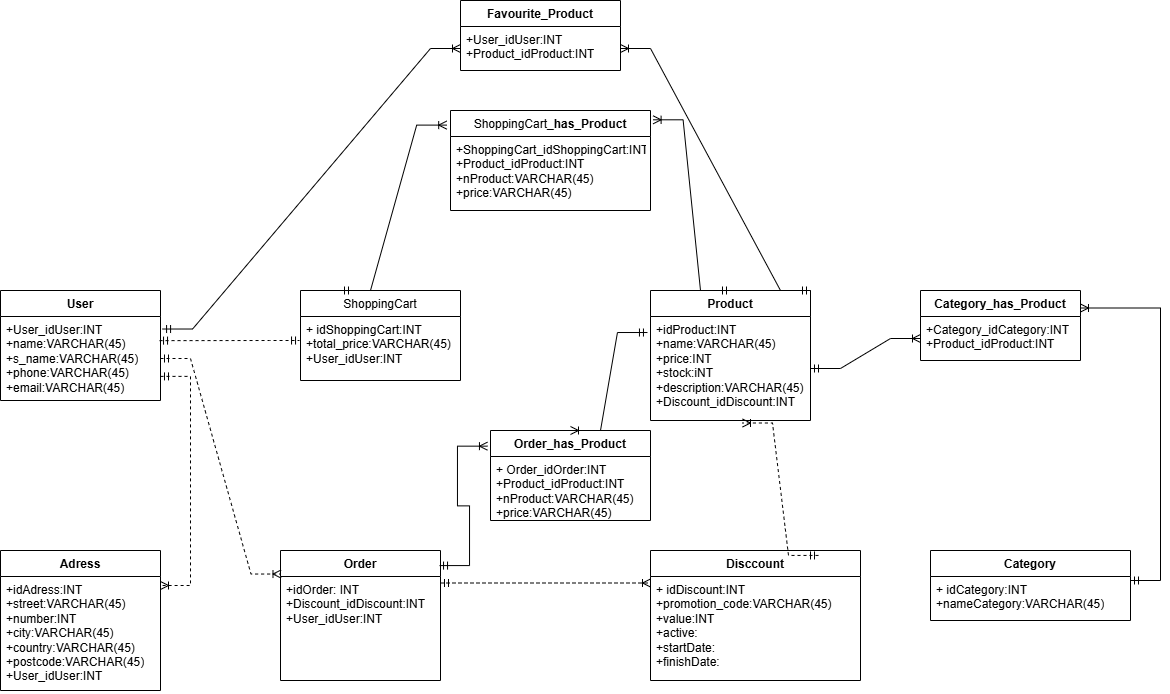

The diagram above was exported from draw.io. Its source (the exported page's mxGraphModel, read from the mxfile embedded in the PNG):
<mxGraphModel dx="1591" dy="1912" grid="1" gridSize="10" guides="1" tooltips="1" connect="1" arrows="1" fold="1" page="1" pageScale="1" pageWidth="827" pageHeight="1169" math="0" shadow="0">
  <root>
    <mxCell id="0" />
    <mxCell id="1" parent="0" />
    <mxCell id="y7Lo6_qIOmENLzMQSb0R-10" value="User" style="swimlane;fontStyle=1;align=center;verticalAlign=top;childLayout=stackLayout;horizontal=1;startSize=26;horizontalStack=0;resizeParent=1;resizeParentMax=0;resizeLast=0;collapsible=1;marginBottom=0;whiteSpace=wrap;html=1;" parent="1" vertex="1">
      <mxGeometry x="40" y="150" width="160" height="110" as="geometry" />
    </mxCell>
    <mxCell id="y7Lo6_qIOmENLzMQSb0R-11" value="+User_idUser:INT&lt;div&gt;+name:VARCHAR(45)&lt;/div&gt;&lt;div&gt;+s_name:VARCHAR(45)&lt;/div&gt;&lt;div&gt;+phone:&lt;span style=&quot;background-color: transparent; color: light-dark(rgb(0, 0, 0), rgb(255, 255, 255));&quot;&gt;VARCHAR(45)&lt;/span&gt;&lt;/div&gt;&lt;div&gt;&lt;span style=&quot;background-color: transparent; color: light-dark(rgb(0, 0, 0), rgb(255, 255, 255));&quot;&gt;+email:&lt;/span&gt;&lt;span style=&quot;background-color: transparent; color: light-dark(rgb(0, 0, 0), rgb(255, 255, 255));&quot;&gt;VARCHAR(45)&lt;/span&gt;&lt;/div&gt;" style="text;strokeColor=none;fillColor=none;align=left;verticalAlign=top;spacingLeft=4;spacingRight=4;overflow=hidden;rotatable=0;points=[[0,0.5],[1,0.5]];portConstraint=eastwest;whiteSpace=wrap;html=1;" parent="y7Lo6_qIOmENLzMQSb0R-10" vertex="1">
      <mxGeometry y="26" width="160" height="84" as="geometry" />
    </mxCell>
    <mxCell id="y7Lo6_qIOmENLzMQSb0R-14" value="Order" style="swimlane;fontStyle=1;align=center;verticalAlign=top;childLayout=stackLayout;horizontal=1;startSize=26;horizontalStack=0;resizeParent=1;resizeParentMax=0;resizeLast=0;collapsible=1;marginBottom=0;whiteSpace=wrap;html=1;" parent="1" vertex="1">
      <mxGeometry x="320" y="410" width="160" height="130" as="geometry" />
    </mxCell>
    <mxCell id="y7Lo6_qIOmENLzMQSb0R-15" value="+idOrder: INT&lt;div&gt;+Discount_idDiscount:INT&lt;/div&gt;&lt;div&gt;+User_idUser:INT&lt;/div&gt;&lt;div&gt;&lt;br&gt;&lt;/div&gt;&lt;div&gt;&lt;br&gt;&lt;/div&gt;&lt;div&gt;&lt;br&gt;&lt;/div&gt;&lt;div&gt;&lt;br&gt;&lt;/div&gt;" style="text;strokeColor=none;fillColor=none;align=left;verticalAlign=top;spacingLeft=4;spacingRight=4;overflow=hidden;rotatable=0;points=[[0,0.5],[1,0.5]];portConstraint=eastwest;whiteSpace=wrap;html=1;" parent="y7Lo6_qIOmENLzMQSb0R-14" vertex="1">
      <mxGeometry y="26" width="160" height="104" as="geometry" />
    </mxCell>
    <mxCell id="y7Lo6_qIOmENLzMQSb0R-18" value="Adress" style="swimlane;fontStyle=1;align=center;verticalAlign=top;childLayout=stackLayout;horizontal=1;startSize=26;horizontalStack=0;resizeParent=1;resizeParentMax=0;resizeLast=0;collapsible=1;marginBottom=0;whiteSpace=wrap;html=1;" parent="1" vertex="1">
      <mxGeometry x="40" y="410" width="160" height="140" as="geometry" />
    </mxCell>
    <mxCell id="y7Lo6_qIOmENLzMQSb0R-19" value="+idAdress:INT&lt;div&gt;+street:&lt;span style=&quot;background-color: transparent; color: light-dark(rgb(0, 0, 0), rgb(255, 255, 255));&quot;&gt;VARCHAR(45)&lt;/span&gt;&lt;/div&gt;&lt;div&gt;&lt;span style=&quot;background-color: transparent; color: light-dark(rgb(0, 0, 0), rgb(255, 255, 255));&quot;&gt;+number:INT&lt;/span&gt;&lt;/div&gt;&lt;div&gt;&lt;span style=&quot;background-color: transparent; color: light-dark(rgb(0, 0, 0), rgb(255, 255, 255));&quot;&gt;+city:&lt;/span&gt;&lt;span style=&quot;background-color: transparent; color: light-dark(rgb(0, 0, 0), rgb(255, 255, 255));&quot;&gt;VARCHAR(45)&lt;/span&gt;&lt;/div&gt;&lt;div&gt;&lt;span style=&quot;background-color: transparent; color: light-dark(rgb(0, 0, 0), rgb(255, 255, 255));&quot;&gt;+country:&lt;/span&gt;&lt;span style=&quot;background-color: transparent; color: light-dark(rgb(0, 0, 0), rgb(255, 255, 255));&quot;&gt;VARCHAR(45)&lt;/span&gt;&lt;/div&gt;&lt;div&gt;&lt;span style=&quot;background-color: transparent; color: light-dark(rgb(0, 0, 0), rgb(255, 255, 255));&quot;&gt;+postcode:&lt;/span&gt;&lt;span style=&quot;background-color: transparent; color: light-dark(rgb(0, 0, 0), rgb(255, 255, 255));&quot;&gt;VARCHAR(45)&lt;/span&gt;&lt;/div&gt;&lt;div&gt;+User_idUser:INT&lt;span style=&quot;background-color: transparent; color: light-dark(rgb(0, 0, 0), rgb(255, 255, 255));&quot;&gt;&lt;/span&gt;&lt;/div&gt;" style="text;strokeColor=none;fillColor=none;align=left;verticalAlign=top;spacingLeft=4;spacingRight=4;overflow=hidden;rotatable=0;points=[[0,0.5],[1,0.5]];portConstraint=eastwest;whiteSpace=wrap;html=1;" parent="y7Lo6_qIOmENLzMQSb0R-18" vertex="1">
      <mxGeometry y="26" width="160" height="114" as="geometry" />
    </mxCell>
    <mxCell id="y7Lo6_qIOmENLzMQSb0R-22" value="Favourite_Product" style="swimlane;fontStyle=1;align=center;verticalAlign=top;childLayout=stackLayout;horizontal=1;startSize=26;horizontalStack=0;resizeParent=1;resizeParentMax=0;resizeLast=0;collapsible=1;marginBottom=0;whiteSpace=wrap;html=1;" parent="1" vertex="1">
      <mxGeometry x="500" y="-140" width="160" height="70" as="geometry" />
    </mxCell>
    <mxCell id="y7Lo6_qIOmENLzMQSb0R-23" value="+User_idUser:INT&lt;div&gt;+Product_idProduct:INT&lt;/div&gt;" style="text;strokeColor=none;fillColor=none;align=left;verticalAlign=top;spacingLeft=4;spacingRight=4;overflow=hidden;rotatable=0;points=[[0,0.5],[1,0.5]];portConstraint=eastwest;whiteSpace=wrap;html=1;" parent="y7Lo6_qIOmENLzMQSb0R-22" vertex="1">
      <mxGeometry y="26" width="160" height="44" as="geometry" />
    </mxCell>
    <mxCell id="y7Lo6_qIOmENLzMQSb0R-26" value="&lt;span style=&quot;font-weight: 400; text-align: left;&quot;&gt;ShoppingCart&lt;/span&gt;" style="swimlane;fontStyle=1;align=center;verticalAlign=top;childLayout=stackLayout;horizontal=1;startSize=26;horizontalStack=0;resizeParent=1;resizeParentMax=0;resizeLast=0;collapsible=1;marginBottom=0;whiteSpace=wrap;html=1;" parent="1" vertex="1">
      <mxGeometry x="340" y="150" width="160" height="90" as="geometry" />
    </mxCell>
    <mxCell id="y7Lo6_qIOmENLzMQSb0R-27" value="+ idShoppingCart:INT&lt;div&gt;+total_price:VARCHAR(45)&lt;/div&gt;&lt;div&gt;&lt;span style=&quot;background-color: transparent; color: light-dark(rgb(0, 0, 0), rgb(255, 255, 255));&quot;&gt;+User_idUser:INT&lt;/span&gt;&lt;/div&gt;" style="text;strokeColor=none;fillColor=none;align=left;verticalAlign=top;spacingLeft=4;spacingRight=4;overflow=hidden;rotatable=0;points=[[0,0.5],[1,0.5]];portConstraint=eastwest;whiteSpace=wrap;html=1;" parent="y7Lo6_qIOmENLzMQSb0R-26" vertex="1">
      <mxGeometry y="26" width="160" height="64" as="geometry" />
    </mxCell>
    <mxCell id="y7Lo6_qIOmENLzMQSb0R-30" value="Product" style="swimlane;fontStyle=1;align=center;verticalAlign=top;childLayout=stackLayout;horizontal=1;startSize=26;horizontalStack=0;resizeParent=1;resizeParentMax=0;resizeLast=0;collapsible=1;marginBottom=0;whiteSpace=wrap;html=1;" parent="1" vertex="1">
      <mxGeometry x="690" y="150" width="160" height="130" as="geometry" />
    </mxCell>
    <mxCell id="y7Lo6_qIOmENLzMQSb0R-31" value="+idProduct:INT&lt;div&gt;+name:VARCHAR(45)&lt;/div&gt;&lt;div&gt;+price:INT&lt;/div&gt;&lt;div&gt;+stock:iNT&lt;/div&gt;&lt;div&gt;+description:VARCHAR(45)&lt;/div&gt;&lt;div&gt;+Discount_idDiscount:INT&lt;/div&gt;" style="text;strokeColor=none;fillColor=none;align=left;verticalAlign=top;spacingLeft=4;spacingRight=4;overflow=hidden;rotatable=0;points=[[0,0.5],[1,0.5]];portConstraint=eastwest;whiteSpace=wrap;html=1;" parent="y7Lo6_qIOmENLzMQSb0R-30" vertex="1">
      <mxGeometry y="26" width="160" height="104" as="geometry" />
    </mxCell>
    <mxCell id="y7Lo6_qIOmENLzMQSb0R-34" value="Order_has_Product" style="swimlane;fontStyle=1;align=center;verticalAlign=top;childLayout=stackLayout;horizontal=1;startSize=26;horizontalStack=0;resizeParent=1;resizeParentMax=0;resizeLast=0;collapsible=1;marginBottom=0;whiteSpace=wrap;html=1;" parent="1" vertex="1">
      <mxGeometry x="530" y="290" width="160" height="90" as="geometry" />
    </mxCell>
    <mxCell id="y7Lo6_qIOmENLzMQSb0R-35" value="&lt;div&gt;&lt;span style=&quot;background-color: transparent; color: light-dark(rgb(0, 0, 0), rgb(255, 255, 255));&quot;&gt;+ Order_idOrder:INT&lt;/span&gt;&lt;/div&gt;&lt;div&gt;&lt;span style=&quot;background-color: transparent; color: light-dark(rgb(0, 0, 0), rgb(255, 255, 255));&quot;&gt;+Product_idProduct:INT&lt;/span&gt;&lt;/div&gt;&lt;div&gt;&lt;span style=&quot;background-color: transparent; color: light-dark(rgb(0, 0, 0), rgb(255, 255, 255));&quot;&gt;+nProduct:&lt;/span&gt;&lt;span style=&quot;background-color: transparent; color: light-dark(rgb(0, 0, 0), rgb(255, 255, 255));&quot;&gt;VARCHAR(45)&lt;/span&gt;&lt;/div&gt;&lt;div&gt;+price:&lt;span style=&quot;background-color: transparent; color: light-dark(rgb(0, 0, 0), rgb(255, 255, 255));&quot;&gt;VARCHAR(45)&lt;/span&gt;&lt;/div&gt;" style="text;strokeColor=none;fillColor=none;align=left;verticalAlign=top;spacingLeft=4;spacingRight=4;overflow=hidden;rotatable=0;points=[[0,0.5],[1,0.5]];portConstraint=eastwest;whiteSpace=wrap;html=1;" parent="y7Lo6_qIOmENLzMQSb0R-34" vertex="1">
      <mxGeometry y="26" width="160" height="64" as="geometry" />
    </mxCell>
    <mxCell id="y7Lo6_qIOmENLzMQSb0R-38" value="Disccount" style="swimlane;fontStyle=1;align=center;verticalAlign=top;childLayout=stackLayout;horizontal=1;startSize=26;horizontalStack=0;resizeParent=1;resizeParentMax=0;resizeLast=0;collapsible=1;marginBottom=0;whiteSpace=wrap;html=1;" parent="1" vertex="1">
      <mxGeometry x="690" y="410" width="210" height="130" as="geometry" />
    </mxCell>
    <mxCell id="y7Lo6_qIOmENLzMQSb0R-39" value="+ idDiscount:INT&lt;div&gt;+promotion_code:VARCHAR(45)&lt;/div&gt;&lt;div&gt;+value:INT&lt;/div&gt;&lt;div&gt;+active:&lt;/div&gt;&lt;div&gt;+startDate:&lt;/div&gt;&lt;div&gt;+finishDate:&lt;/div&gt;&lt;div&gt;&lt;br&gt;&lt;/div&gt;&lt;div&gt;&lt;br&gt;&lt;/div&gt;&lt;div&gt;&lt;br&gt;&lt;/div&gt;&lt;div&gt;&lt;br&gt;&lt;/div&gt;" style="text;strokeColor=none;fillColor=none;align=left;verticalAlign=top;spacingLeft=4;spacingRight=4;overflow=hidden;rotatable=0;points=[[0,0.5],[1,0.5]];portConstraint=eastwest;whiteSpace=wrap;html=1;" parent="y7Lo6_qIOmENLzMQSb0R-38" vertex="1">
      <mxGeometry y="26" width="210" height="104" as="geometry" />
    </mxCell>
    <mxCell id="y7Lo6_qIOmENLzMQSb0R-42" value="Category_has_Product" style="swimlane;fontStyle=1;align=center;verticalAlign=top;childLayout=stackLayout;horizontal=1;startSize=26;horizontalStack=0;resizeParent=1;resizeParentMax=0;resizeLast=0;collapsible=1;marginBottom=0;whiteSpace=wrap;html=1;" parent="1" vertex="1">
      <mxGeometry x="960" y="150" width="160" height="70" as="geometry" />
    </mxCell>
    <mxCell id="y7Lo6_qIOmENLzMQSb0R-43" value="+Category_idCategory:INT&lt;div&gt;+Product_idProduct:INT&lt;/div&gt;&lt;div&gt;&lt;br&gt;&lt;div&gt;&lt;br&gt;&lt;/div&gt;&lt;/div&gt;" style="text;strokeColor=none;fillColor=none;align=left;verticalAlign=top;spacingLeft=4;spacingRight=4;overflow=hidden;rotatable=0;points=[[0,0.5],[1,0.5]];portConstraint=eastwest;whiteSpace=wrap;html=1;" parent="y7Lo6_qIOmENLzMQSb0R-42" vertex="1">
      <mxGeometry y="26" width="160" height="44" as="geometry" />
    </mxCell>
    <mxCell id="y7Lo6_qIOmENLzMQSb0R-46" value="Category" style="swimlane;fontStyle=1;align=center;verticalAlign=top;childLayout=stackLayout;horizontal=1;startSize=26;horizontalStack=0;resizeParent=1;resizeParentMax=0;resizeLast=0;collapsible=1;marginBottom=0;whiteSpace=wrap;html=1;" parent="1" vertex="1">
      <mxGeometry x="970" y="410" width="200" height="70" as="geometry" />
    </mxCell>
    <mxCell id="y7Lo6_qIOmENLzMQSb0R-47" value="+ idCategory:INT&lt;div&gt;+nameCategory:VARCHAR(45)&lt;/div&gt;" style="text;strokeColor=none;fillColor=none;align=left;verticalAlign=top;spacingLeft=4;spacingRight=4;overflow=hidden;rotatable=0;points=[[0,0.5],[1,0.5]];portConstraint=eastwest;whiteSpace=wrap;html=1;" parent="y7Lo6_qIOmENLzMQSb0R-46" vertex="1">
      <mxGeometry y="26" width="200" height="44" as="geometry" />
    </mxCell>
    <mxCell id="y7Lo6_qIOmENLzMQSb0R-50" value="&lt;span style=&quot;font-weight: 400; text-align: left;&quot;&gt;ShoppingCart&lt;/span&gt;_has_Product" style="swimlane;fontStyle=1;align=center;verticalAlign=top;childLayout=stackLayout;horizontal=1;startSize=26;horizontalStack=0;resizeParent=1;resizeParentMax=0;resizeLast=0;collapsible=1;marginBottom=0;whiteSpace=wrap;html=1;" parent="1" vertex="1">
      <mxGeometry x="490" y="-30" width="200" height="100" as="geometry" />
    </mxCell>
    <mxCell id="y7Lo6_qIOmENLzMQSb0R-51" value="&lt;div&gt;&lt;span style=&quot;background-color: transparent; color: light-dark(rgb(0, 0, 0), rgb(255, 255, 255));&quot;&gt;+ShoppingCart_idShoppingCart:INT&lt;/span&gt;&lt;/div&gt;&lt;div&gt;&lt;span style=&quot;background-color: transparent; color: light-dark(rgb(0, 0, 0), rgb(255, 255, 255));&quot;&gt;+Product_idProduct:INT&lt;/span&gt;&lt;/div&gt;&lt;div&gt;&lt;div&gt;+nProduct:&lt;span style=&quot;background-color: transparent; color: light-dark(rgb(0, 0, 0), rgb(255, 255, 255));&quot;&gt;VARCHAR(45)&lt;/span&gt;&lt;/div&gt;&lt;/div&gt;&lt;div&gt;+price:&lt;span style=&quot;background-color: transparent; color: light-dark(rgb(0, 0, 0), rgb(255, 255, 255));&quot;&gt;VARCHAR(45)&lt;/span&gt;&lt;/div&gt;" style="text;strokeColor=none;fillColor=none;align=left;verticalAlign=top;spacingLeft=4;spacingRight=4;overflow=hidden;rotatable=0;points=[[0,0.5],[1,0.5]];portConstraint=eastwest;whiteSpace=wrap;html=1;" parent="y7Lo6_qIOmENLzMQSb0R-50" vertex="1">
      <mxGeometry y="26" width="200" height="74" as="geometry" />
    </mxCell>
    <mxCell id="y7Lo6_qIOmENLzMQSb0R-54" value="" style="edgeStyle=entityRelationEdgeStyle;fontSize=12;html=1;endArrow=ERoneToMany;startArrow=ERmandOne;rounded=0;exitX=1.013;exitY=0.149;exitDx=0;exitDy=0;entryX=0;entryY=0.5;entryDx=0;entryDy=0;exitPerimeter=0;" parent="1" source="y7Lo6_qIOmENLzMQSb0R-11" target="y7Lo6_qIOmENLzMQSb0R-23" edge="1">
      <mxGeometry width="100" height="100" relative="1" as="geometry">
        <mxPoint x="360" y="350" as="sourcePoint" />
        <mxPoint x="460" y="250" as="targetPoint" />
        <Array as="points">
          <mxPoint x="310" y="110" />
          <mxPoint x="260" y="100" />
          <mxPoint x="280" y="100" />
        </Array>
      </mxGeometry>
    </mxCell>
    <mxCell id="y7Lo6_qIOmENLzMQSb0R-55" value="" style="edgeStyle=entityRelationEdgeStyle;fontSize=12;html=1;endArrow=ERmandOne;startArrow=ERmandOne;rounded=0;dashed=1;entryX=-0.006;entryY=0.375;entryDx=0;entryDy=0;entryPerimeter=0;exitX=0.994;exitY=0.287;exitDx=0;exitDy=0;exitPerimeter=0;" parent="1" target="y7Lo6_qIOmENLzMQSb0R-27" edge="1" source="y7Lo6_qIOmENLzMQSb0R-11">
      <mxGeometry width="100" height="100" relative="1" as="geometry">
        <mxPoint x="202" y="202" as="sourcePoint" />
        <mxPoint x="316" y="207" as="targetPoint" />
      </mxGeometry>
    </mxCell>
    <mxCell id="y7Lo6_qIOmENLzMQSb0R-56" value="" style="edgeStyle=entityRelationEdgeStyle;fontSize=12;html=1;endArrow=ERoneToMany;startArrow=ERmandOne;rounded=0;entryX=1;entryY=0.25;entryDx=0;entryDy=0;dashed=1;exitX=1;exitY=0.713;exitDx=0;exitDy=0;exitPerimeter=0;" parent="1" target="y7Lo6_qIOmENLzMQSb0R-18" edge="1" source="y7Lo6_qIOmENLzMQSb0R-11">
      <mxGeometry width="100" height="100" relative="1" as="geometry">
        <mxPoint x="200" y="228.5" as="sourcePoint" />
        <mxPoint x="200" y="410" as="targetPoint" />
        <Array as="points">
          <mxPoint x="240" y="390" />
        </Array>
      </mxGeometry>
    </mxCell>
    <mxCell id="y7Lo6_qIOmENLzMQSb0R-57" value="" style="edgeStyle=entityRelationEdgeStyle;fontSize=12;html=1;endArrow=ERoneToMany;startArrow=ERmandOne;rounded=0;entryX=0.003;entryY=0.181;entryDx=0;entryDy=0;dashed=1;exitX=1;exitY=0.5;exitDx=0;exitDy=0;entryPerimeter=0;" parent="1" source="y7Lo6_qIOmENLzMQSb0R-11" target="y7Lo6_qIOmENLzMQSb0R-14" edge="1">
      <mxGeometry width="100" height="100" relative="1" as="geometry">
        <mxPoint x="199.51999999999998" y="211.404" as="sourcePoint" />
        <mxPoint x="396" y="410" as="targetPoint" />
        <Array as="points">
          <mxPoint x="236" y="357" />
          <mxPoint x="316" y="310" />
          <mxPoint x="316" y="320" />
          <mxPoint x="346" y="310" />
          <mxPoint x="396" y="320" />
        </Array>
      </mxGeometry>
    </mxCell>
    <mxCell id="y7Lo6_qIOmENLzMQSb0R-58" value="" style="edgeStyle=entityRelationEdgeStyle;fontSize=12;html=1;endArrow=ERoneToMany;startArrow=ERmandOne;rounded=0;exitX=1;exitY=0;exitDx=0;exitDy=0;entryX=1;entryY=0.5;entryDx=0;entryDy=0;" parent="1" source="y7Lo6_qIOmENLzMQSb0R-30" target="y7Lo6_qIOmENLzMQSb0R-23" edge="1">
      <mxGeometry width="100" height="100" relative="1" as="geometry">
        <mxPoint x="650" y="150" as="sourcePoint" />
        <mxPoint x="948" y="59" as="targetPoint" />
        <Array as="points">
          <mxPoint x="760" y="82" />
          <mxPoint x="860" y="70" />
          <mxPoint x="710" y="72" />
          <mxPoint x="730" y="72" />
        </Array>
      </mxGeometry>
    </mxCell>
    <mxCell id="y7Lo6_qIOmENLzMQSb0R-59" value="" style="edgeStyle=entityRelationEdgeStyle;fontSize=12;html=1;endArrow=ERoneToMany;startArrow=ERmandOne;rounded=0;entryX=-0.019;entryY=0.174;entryDx=0;entryDy=0;entryPerimeter=0;exitX=0.994;exitY=0.116;exitDx=0;exitDy=0;exitPerimeter=0;" parent="1" source="y7Lo6_qIOmENLzMQSb0R-14" target="y7Lo6_qIOmENLzMQSb0R-34" edge="1">
      <mxGeometry width="100" height="100" relative="1" as="geometry">
        <mxPoint x="510" y="460" as="sourcePoint" />
        <mxPoint x="580" y="210" as="targetPoint" />
      </mxGeometry>
    </mxCell>
    <mxCell id="y7Lo6_qIOmENLzMQSb0R-60" value="" style="edgeStyle=entityRelationEdgeStyle;fontSize=12;html=1;endArrow=ERoneToMany;startArrow=ERmandOne;rounded=0;entryX=0.5;entryY=0;entryDx=0;entryDy=0;exitX=-0.019;exitY=0.154;exitDx=0;exitDy=0;exitPerimeter=0;" parent="1" source="y7Lo6_qIOmENLzMQSb0R-31" target="y7Lo6_qIOmENLzMQSb0R-34" edge="1">
      <mxGeometry width="100" height="100" relative="1" as="geometry">
        <mxPoint x="800" y="310" as="sourcePoint" />
        <mxPoint x="848" y="185" as="targetPoint" />
      </mxGeometry>
    </mxCell>
    <mxCell id="y7Lo6_qIOmENLzMQSb0R-61" value="" style="edgeStyle=entityRelationEdgeStyle;fontSize=12;html=1;endArrow=ERoneToMany;startArrow=ERmandOne;rounded=0;exitX=1;exitY=0.5;exitDx=0;exitDy=0;entryX=0;entryY=0.5;entryDx=0;entryDy=0;" parent="1" source="y7Lo6_qIOmENLzMQSb0R-31" target="y7Lo6_qIOmENLzMQSb0R-43" edge="1">
      <mxGeometry width="100" height="100" relative="1" as="geometry">
        <mxPoint x="1050" y="70" as="sourcePoint" />
        <mxPoint x="1050" y="-120" as="targetPoint" />
        <Array as="points">
          <mxPoint x="960" y="-7" />
          <mxPoint x="1060" y="-19" />
          <mxPoint x="910" y="-17" />
          <mxPoint x="930" y="-17" />
        </Array>
      </mxGeometry>
    </mxCell>
    <mxCell id="y7Lo6_qIOmENLzMQSb0R-62" value="" style="edgeStyle=entityRelationEdgeStyle;fontSize=12;html=1;endArrow=ERoneToMany;startArrow=ERmandOne;rounded=0;exitX=0.25;exitY=0;exitDx=0;exitDy=0;entryX=-0.019;entryY=-0.154;entryDx=0;entryDy=0;entryPerimeter=0;" parent="1" source="y7Lo6_qIOmENLzMQSb0R-26" target="y7Lo6_qIOmENLzMQSb0R-51" edge="1">
      <mxGeometry width="100" height="100" relative="1" as="geometry">
        <mxPoint x="515" y="198.5" as="sourcePoint" />
        <mxPoint x="705" y="90" as="targetPoint" />
        <Array as="points">
          <mxPoint x="425" y="121.5" />
          <mxPoint x="525" y="109.5" />
          <mxPoint x="375" y="111.5" />
          <mxPoint x="395" y="111.5" />
        </Array>
      </mxGeometry>
    </mxCell>
    <mxCell id="y7Lo6_qIOmENLzMQSb0R-63" value="" style="edgeStyle=entityRelationEdgeStyle;fontSize=12;html=1;endArrow=ERoneToMany;startArrow=ERmandOne;rounded=0;exitX=0.5;exitY=0;exitDx=0;exitDy=0;entryX=1.013;entryY=0.093;entryDx=0;entryDy=0;entryPerimeter=0;" parent="1" source="y7Lo6_qIOmENLzMQSb0R-30" target="y7Lo6_qIOmENLzMQSb0R-50" edge="1">
      <mxGeometry width="100" height="100" relative="1" as="geometry">
        <mxPoint x="770" y="80" as="sourcePoint" />
        <mxPoint x="770" y="-110" as="targetPoint" />
        <Array as="points">
          <mxPoint x="680" y="3" />
          <mxPoint x="780" y="-9" />
          <mxPoint x="710" y="120" />
          <mxPoint x="630" y="-7" />
          <mxPoint x="650" y="-7" />
        </Array>
      </mxGeometry>
    </mxCell>
    <mxCell id="y7Lo6_qIOmENLzMQSb0R-64" value="" style="edgeStyle=entityRelationEdgeStyle;fontSize=12;html=1;endArrow=ERoneToMany;startArrow=ERmandOne;rounded=0;exitX=1;exitY=0.25;exitDx=0;exitDy=0;entryX=0;entryY=0.25;entryDx=0;entryDy=0;dashed=1;" parent="1" source="y7Lo6_qIOmENLzMQSb0R-14" target="y7Lo6_qIOmENLzMQSb0R-38" edge="1">
      <mxGeometry width="100" height="100" relative="1" as="geometry">
        <mxPoint x="570" y="490" as="sourcePoint" />
        <mxPoint x="570" y="300" as="targetPoint" />
        <Array as="points">
          <mxPoint x="480" y="413" />
          <mxPoint x="580" y="401" />
          <mxPoint x="430" y="403" />
          <mxPoint x="450" y="403" />
        </Array>
      </mxGeometry>
    </mxCell>
    <mxCell id="y7Lo6_qIOmENLzMQSb0R-65" value="" style="edgeStyle=entityRelationEdgeStyle;fontSize=12;html=1;endArrow=ERoneToMany;startArrow=ERmandOne;rounded=0;exitX=0.8;exitY=0.038;exitDx=0;exitDy=0;entryX=0.575;entryY=1.024;entryDx=0;entryDy=0;entryPerimeter=0;dashed=1;exitPerimeter=0;" parent="1" source="y7Lo6_qIOmENLzMQSb0R-38" target="y7Lo6_qIOmENLzMQSb0R-31" edge="1">
      <mxGeometry width="100" height="100" relative="1" as="geometry">
        <mxPoint x="840" y="340" as="sourcePoint" />
        <mxPoint x="850" y="207.01000000000022" as="targetPoint" />
        <Array as="points">
          <mxPoint x="750" y="263" />
          <mxPoint x="850" y="251" />
          <mxPoint x="700" y="253" />
          <mxPoint x="720" y="253" />
        </Array>
      </mxGeometry>
    </mxCell>
    <mxCell id="1V90bkMYpuG8F8hHkAqJ-1" value="" style="edgeStyle=entityRelationEdgeStyle;fontSize=12;html=1;endArrow=ERoneToMany;startArrow=ERmandOne;rounded=0;entryX=1;entryY=0.25;entryDx=0;entryDy=0;" edge="1" parent="1" target="y7Lo6_qIOmENLzMQSb0R-42">
      <mxGeometry width="100" height="100" relative="1" as="geometry">
        <mxPoint x="1170" y="440" as="sourcePoint" />
        <mxPoint x="1046" y="-82" as="targetPoint" />
        <Array as="points">
          <mxPoint x="1044" y="-86" />
          <mxPoint x="1144" y="-98" />
          <mxPoint x="1074" y="31" />
          <mxPoint x="994" y="-96" />
          <mxPoint x="1014" y="-96" />
        </Array>
      </mxGeometry>
    </mxCell>
  </root>
</mxGraphModel>